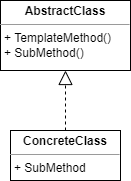

The diagram above was exported from draw.io. Its source (the exported page's mxGraphModel, read from the mxfile embedded in the PNG):
<mxGraphModel dx="791" dy="397" grid="1" gridSize="10" guides="1" tooltips="1" connect="1" arrows="1" fold="1" page="1" pageScale="1" pageWidth="850" pageHeight="1100" math="0" shadow="0">
  <root>
    <mxCell id="8yUSXsN6pMPbAh3-6b2y-0" />
    <mxCell id="8yUSXsN6pMPbAh3-6b2y-1" parent="8yUSXsN6pMPbAh3-6b2y-0" />
    <mxCell id="8yUSXsN6pMPbAh3-6b2y-2" value="&lt;p style=&quot;margin: 0px ; margin-top: 4px ; text-align: center&quot;&gt;&lt;b&gt;AbstractClass&lt;/b&gt;&lt;/p&gt;&lt;hr size=&quot;1&quot;&gt;&lt;p style=&quot;margin: 0px ; margin-left: 4px&quot;&gt;+ TemplateMethod()&lt;/p&gt;&lt;p style=&quot;margin: 0px ; margin-left: 4px&quot;&gt;+ SubMethod()&lt;/p&gt;" style="verticalAlign=top;align=left;overflow=fill;fontSize=12;fontFamily=Helvetica;html=1;" vertex="1" parent="8yUSXsN6pMPbAh3-6b2y-1">
      <mxGeometry x="330" y="280" width="130" height="70" as="geometry" />
    </mxCell>
    <mxCell id="8yUSXsN6pMPbAh3-6b2y-3" value="&lt;p style=&quot;margin: 0px ; margin-top: 4px ; text-align: center&quot;&gt;&lt;b&gt;ConcreteClass&lt;/b&gt;&lt;/p&gt;&lt;hr size=&quot;1&quot;&gt;&lt;p style=&quot;margin: 0px ; margin-left: 4px&quot;&gt;+ SubMethod&lt;/p&gt;" style="verticalAlign=top;align=left;overflow=fill;fontSize=12;fontFamily=Helvetica;html=1;" vertex="1" parent="8yUSXsN6pMPbAh3-6b2y-1">
      <mxGeometry x="340" y="410" width="110" height="50" as="geometry" />
    </mxCell>
    <mxCell id="8yUSXsN6pMPbAh3-6b2y-4" value="" style="endArrow=block;dashed=1;endFill=0;endSize=12;html=1;rounded=0;" edge="1" parent="8yUSXsN6pMPbAh3-6b2y-1" source="8yUSXsN6pMPbAh3-6b2y-3" target="8yUSXsN6pMPbAh3-6b2y-2">
      <mxGeometry width="160" relative="1" as="geometry">
        <mxPoint x="330" y="330" as="sourcePoint" />
        <mxPoint x="490" y="330" as="targetPoint" />
      </mxGeometry>
    </mxCell>
  </root>
</mxGraphModel>